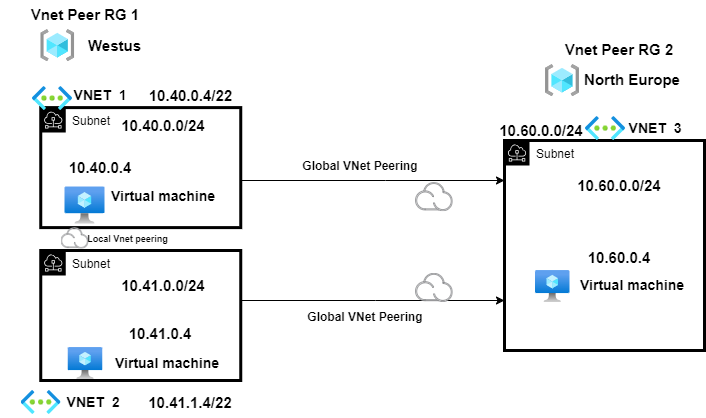

The diagram above was exported from draw.io. Its source (the exported page's mxGraphModel, read from the mxfile embedded in the PNG):
<mxGraphModel dx="798" dy="462" grid="1" gridSize="10" guides="1" tooltips="1" connect="1" arrows="1" fold="1" page="1" pageScale="1" pageWidth="827" pageHeight="1169" math="0" shadow="0">
  <root>
    <mxCell id="0" />
    <mxCell id="1" parent="0" />
    <mxCell id="XHJFXWR2b2_L5MQQh7j--4" value="Subnet" style="sketch=0;outlineConnect=0;html=1;whiteSpace=wrap;fontSize=12;fontStyle=0;shape=mxgraph.aws4.group;grIcon=mxgraph.aws4.group_subnet;verticalAlign=top;align=left;spacingLeft=30;dashed=0;strokeWidth=3;" vertex="1" parent="1">
      <mxGeometry x="529" y="150" width="200" height="210" as="geometry" />
    </mxCell>
    <mxCell id="XHJFXWR2b2_L5MQQh7j--13" value="" style="edgeStyle=orthogonalEdgeStyle;rounded=0;orthogonalLoop=1;jettySize=auto;html=1;" edge="1" parent="1" source="XHJFXWR2b2_L5MQQh7j--3" target="XHJFXWR2b2_L5MQQh7j--4">
      <mxGeometry relative="1" as="geometry">
        <mxPoint x="470" y="230" as="targetPoint" />
        <Array as="points">
          <mxPoint x="400" y="310" />
          <mxPoint x="400" y="310" />
        </Array>
      </mxGeometry>
    </mxCell>
    <mxCell id="XHJFXWR2b2_L5MQQh7j--3" value="Subnet" style="sketch=0;outlineConnect=0;html=1;whiteSpace=wrap;fontSize=12;fontStyle=0;shape=mxgraph.aws4.group;grIcon=mxgraph.aws4.group_subnet;verticalAlign=top;align=left;spacingLeft=30;dashed=0;strokeWidth=3;" vertex="1" parent="1">
      <mxGeometry x="65.25" y="260" width="200" height="130" as="geometry" />
    </mxCell>
    <mxCell id="XHJFXWR2b2_L5MQQh7j--12" value="" style="edgeStyle=orthogonalEdgeStyle;rounded=0;orthogonalLoop=1;jettySize=auto;html=1;" edge="1" parent="1" source="XHJFXWR2b2_L5MQQh7j--2" target="XHJFXWR2b2_L5MQQh7j--4">
      <mxGeometry relative="1" as="geometry">
        <mxPoint x="210" y="200.0000000000001" as="sourcePoint" />
        <mxPoint x="480" y="210" as="targetPoint" />
        <Array as="points">
          <mxPoint x="410" y="190" />
          <mxPoint x="410" y="190" />
        </Array>
      </mxGeometry>
    </mxCell>
    <mxCell id="XHJFXWR2b2_L5MQQh7j--2" value="Subnet" style="sketch=0;outlineConnect=0;html=1;whiteSpace=wrap;fontSize=12;fontStyle=0;shape=mxgraph.aws4.group;grIcon=mxgraph.aws4.group_subnet;verticalAlign=top;align=left;spacingLeft=30;dashed=0;strokeWidth=3;" vertex="1" parent="1">
      <mxGeometry x="65.25" y="117.1" width="200" height="120" as="geometry" />
    </mxCell>
    <mxCell id="XHJFXWR2b2_L5MQQh7j--1" value="" style="image;aspect=fixed;html=1;points=[];align=center;fontSize=12;image=img/lib/azure2/networking/Virtual_Networks.svg;" vertex="1" parent="1">
      <mxGeometry x="57" y="96.12" width="40" height="23.88" as="geometry" />
    </mxCell>
    <mxCell id="XHJFXWR2b2_L5MQQh7j--5" value="" style="image;aspect=fixed;html=1;points=[];align=center;fontSize=12;image=img/lib/azure2/compute/Virtual_Machine.svg;" vertex="1" parent="1">
      <mxGeometry x="89.5" y="196.45" width="40" height="37.1" as="geometry" />
    </mxCell>
    <mxCell id="XHJFXWR2b2_L5MQQh7j--6" value="" style="image;aspect=fixed;html=1;points=[];align=center;fontSize=12;image=img/lib/azure2/compute/Virtual_Machine.svg;" vertex="1" parent="1">
      <mxGeometry x="92.75" y="357" width="34.5" height="32" as="geometry" />
    </mxCell>
    <mxCell id="XHJFXWR2b2_L5MQQh7j--7" value="" style="image;aspect=fixed;html=1;points=[];align=center;fontSize=12;image=img/lib/azure2/compute/Virtual_Machine.svg;" vertex="1" parent="1">
      <mxGeometry x="560" y="280" width="34.5" height="32" as="geometry" />
    </mxCell>
    <mxCell id="XHJFXWR2b2_L5MQQh7j--10" value="&lt;b&gt;&lt;font style=&quot;font-size: 14px;&quot;&gt;VNET&amp;nbsp; 3&lt;/font&gt;&lt;/b&gt;" style="text;html=1;align=center;verticalAlign=middle;whiteSpace=wrap;rounded=0;" vertex="1" parent="1">
      <mxGeometry x="640" y="123.06" width="80" height="30" as="geometry" />
    </mxCell>
    <mxCell id="XHJFXWR2b2_L5MQQh7j--14" value="" style="image;aspect=fixed;html=1;points=[];align=center;fontSize=12;image=img/lib/azure2/networking/Virtual_Networks.svg;" vertex="1" parent="1">
      <mxGeometry x="45.5" y="400" width="40" height="23.88" as="geometry" />
    </mxCell>
    <mxCell id="XHJFXWR2b2_L5MQQh7j--15" value="" style="image;aspect=fixed;html=1;points=[];align=center;fontSize=12;image=img/lib/azure2/networking/Virtual_Networks.svg;" vertex="1" parent="1">
      <mxGeometry x="610" y="126.12" width="40" height="23.88" as="geometry" />
    </mxCell>
    <mxCell id="XHJFXWR2b2_L5MQQh7j--16" value="" style="image;aspect=fixed;html=1;points=[];align=center;fontSize=12;image=img/lib/azure2/general/Resource_Groups.svg;" vertex="1" parent="1">
      <mxGeometry x="65.25" y="39.12" width="34" height="32" as="geometry" />
    </mxCell>
    <mxCell id="XHJFXWR2b2_L5MQQh7j--17" value="" style="image;aspect=fixed;html=1;points=[];align=center;fontSize=12;image=img/lib/azure2/general/Resource_Groups.svg;" vertex="1" parent="1">
      <mxGeometry x="570" y="74.12" width="34" height="32" as="geometry" />
    </mxCell>
    <mxCell id="XHJFXWR2b2_L5MQQh7j--18" value="&lt;b&gt;&lt;font style=&quot;font-size: 15px;&quot;&gt;Westus&lt;/font&gt;&lt;/b&gt;" style="text;html=1;align=center;verticalAlign=middle;whiteSpace=wrap;rounded=0;" vertex="1" parent="1">
      <mxGeometry x="99.25" y="40.12" width="80.75" height="30" as="geometry" />
    </mxCell>
    <mxCell id="XHJFXWR2b2_L5MQQh7j--19" value="&lt;b&gt;&lt;font style=&quot;font-size: 15px;&quot;&gt;North Europe&lt;/font&gt;&lt;/b&gt;" style="text;html=1;align=center;verticalAlign=middle;whiteSpace=wrap;rounded=0;" vertex="1" parent="1">
      <mxGeometry x="604" y="74.12" width="106" height="30" as="geometry" />
    </mxCell>
    <mxCell id="XHJFXWR2b2_L5MQQh7j--20" value="&lt;b&gt;&lt;font style=&quot;font-size: 14px;&quot;&gt;VNET&amp;nbsp; 1&lt;/font&gt;&lt;/b&gt;" style="text;html=1;align=center;verticalAlign=middle;whiteSpace=wrap;rounded=0;" vertex="1" parent="1">
      <mxGeometry x="97" y="90" width="56" height="30" as="geometry" />
    </mxCell>
    <mxCell id="XHJFXWR2b2_L5MQQh7j--21" value="&lt;b&gt;&lt;font style=&quot;font-size: 14px;&quot;&gt;VNET&amp;nbsp; 2&lt;/font&gt;&lt;/b&gt;" style="text;html=1;align=center;verticalAlign=middle;whiteSpace=wrap;rounded=0;" vertex="1" parent="1">
      <mxGeometry x="89.5" y="396.94" width="56" height="30" as="geometry" />
    </mxCell>
    <mxCell id="XHJFXWR2b2_L5MQQh7j--22" value="&lt;b&gt;&lt;font style=&quot;font-size: 15px;&quot;&gt;10.40.0.4&lt;/font&gt;&lt;/b&gt;" style="text;html=1;align=center;verticalAlign=middle;whiteSpace=wrap;rounded=0;" vertex="1" parent="1">
      <mxGeometry x="75" y="162.1" width="100" height="30" as="geometry" />
    </mxCell>
    <mxCell id="XHJFXWR2b2_L5MQQh7j--23" value="&lt;b&gt;&lt;font style=&quot;font-size: 15px;&quot;&gt;10.41.0.4&lt;/font&gt;&lt;/b&gt;" style="text;html=1;align=center;verticalAlign=middle;whiteSpace=wrap;rounded=0;" vertex="1" parent="1">
      <mxGeometry x="135" y="328" width="100" height="30" as="geometry" />
    </mxCell>
    <mxCell id="XHJFXWR2b2_L5MQQh7j--25" value="&lt;b&gt;&lt;font style=&quot;font-size: 15px;&quot;&gt;10.40.0.0/24&lt;/font&gt;&lt;/b&gt;" style="text;html=1;align=center;verticalAlign=middle;whiteSpace=wrap;rounded=0;" vertex="1" parent="1">
      <mxGeometry x="127.25" y="120" width="122" height="30" as="geometry" />
    </mxCell>
    <mxCell id="XHJFXWR2b2_L5MQQh7j--27" value="&lt;b&gt;&lt;font style=&quot;font-size: 15px;&quot;&gt;10.40.0.4/22&lt;/font&gt;&lt;/b&gt;" style="text;html=1;align=center;verticalAlign=middle;whiteSpace=wrap;rounded=0;" vertex="1" parent="1">
      <mxGeometry x="153" y="90" width="125" height="30" as="geometry" />
    </mxCell>
    <mxCell id="XHJFXWR2b2_L5MQQh7j--28" value="&lt;b&gt;&lt;font style=&quot;font-size: 15px;&quot;&gt;10.41.1.4/22&lt;/font&gt;&lt;/b&gt;" style="text;html=1;align=center;verticalAlign=middle;whiteSpace=wrap;rounded=0;" vertex="1" parent="1">
      <mxGeometry x="165.25" y="396.94" width="100" height="30" as="geometry" />
    </mxCell>
    <mxCell id="XHJFXWR2b2_L5MQQh7j--29" value="&lt;b&gt;&lt;font style=&quot;font-size: 15px;&quot;&gt;10.41.0.0/24&lt;/font&gt;&lt;/b&gt;" style="text;html=1;align=center;verticalAlign=middle;whiteSpace=wrap;rounded=0;" vertex="1" parent="1">
      <mxGeometry x="138.25" y="280" width="100" height="30" as="geometry" />
    </mxCell>
    <mxCell id="XHJFXWR2b2_L5MQQh7j--30" value="&lt;b&gt;&lt;font style=&quot;font-size: 15px;&quot;&gt;Vnet Peer RG 1&lt;/font&gt;&lt;/b&gt;" style="text;html=1;align=center;verticalAlign=middle;whiteSpace=wrap;rounded=0;" vertex="1" parent="1">
      <mxGeometry x="25" y="9.12" width="170" height="30" as="geometry" />
    </mxCell>
    <mxCell id="XHJFXWR2b2_L5MQQh7j--31" value="&lt;b&gt;&lt;font style=&quot;font-size: 15px;&quot;&gt;Vnet Peer RG 2&lt;/font&gt;&lt;/b&gt;" style="text;html=1;align=center;verticalAlign=middle;whiteSpace=wrap;rounded=0;" vertex="1" parent="1">
      <mxGeometry x="559" y="44.120000000000005" width="170" height="30" as="geometry" />
    </mxCell>
    <mxCell id="XHJFXWR2b2_L5MQQh7j--32" value="&lt;b&gt;&lt;font style=&quot;font-size: 15px;&quot;&gt;10.60.0.0/24&lt;/font&gt;&lt;/b&gt;" style="text;html=1;align=center;verticalAlign=middle;whiteSpace=wrap;rounded=0;" vertex="1" parent="1">
      <mxGeometry x="583" y="180" width="122" height="30" as="geometry" />
    </mxCell>
    <mxCell id="XHJFXWR2b2_L5MQQh7j--33" value="&lt;b&gt;&lt;font style=&quot;font-size: 15px;&quot;&gt;10.60.0.0/24&lt;/font&gt;&lt;/b&gt;" style="text;html=1;align=center;verticalAlign=middle;whiteSpace=wrap;rounded=0;" vertex="1" parent="1">
      <mxGeometry x="521.75" y="126.94" width="88.25" height="26.12" as="geometry" />
    </mxCell>
    <mxCell id="XHJFXWR2b2_L5MQQh7j--34" value="&lt;b&gt;&lt;font style=&quot;font-size: 15px;&quot;&gt;10.60.0.4&lt;/font&gt;&lt;/b&gt;" style="text;html=1;align=center;verticalAlign=middle;whiteSpace=wrap;rounded=0;" vertex="1" parent="1">
      <mxGeometry x="599.87" y="253.88" width="88.25" height="26.12" as="geometry" />
    </mxCell>
    <mxCell id="XHJFXWR2b2_L5MQQh7j--35" value="&lt;b&gt;&lt;font style=&quot;font-size: 12px;&quot;&gt;Global VNet Peering&lt;/font&gt;&lt;/b&gt;" style="text;html=1;align=center;verticalAlign=middle;whiteSpace=wrap;rounded=0;" vertex="1" parent="1">
      <mxGeometry x="270" y="312" width="240" height="30" as="geometry" />
    </mxCell>
    <mxCell id="XHJFXWR2b2_L5MQQh7j--24" value="&lt;b&gt;&lt;font style=&quot;font-size: 12px;&quot;&gt;Global VNet Peering&lt;/font&gt;&lt;/b&gt;" style="text;html=1;align=center;verticalAlign=middle;whiteSpace=wrap;rounded=0;" vertex="1" parent="1">
      <mxGeometry x="265.25" y="161.20000000000005" width="240" height="30" as="geometry" />
    </mxCell>
    <mxCell id="XHJFXWR2b2_L5MQQh7j--40" value="&lt;b&gt;&lt;font style=&quot;font-size: 14px;&quot;&gt;Virtual machine&lt;/font&gt;&lt;/b&gt;" style="text;html=1;align=center;verticalAlign=middle;whiteSpace=wrap;rounded=0;" vertex="1" parent="1">
      <mxGeometry x="123.25" y="191.20000000000002" width="130" height="30" as="geometry" />
    </mxCell>
    <mxCell id="XHJFXWR2b2_L5MQQh7j--41" value="&lt;b&gt;&lt;font style=&quot;font-size: 14px;&quot;&gt;Virtual machine&lt;/font&gt;&lt;/b&gt;" style="text;html=1;align=center;verticalAlign=middle;whiteSpace=wrap;rounded=0;" vertex="1" parent="1">
      <mxGeometry x="127.25" y="358" width="130" height="30" as="geometry" />
    </mxCell>
    <mxCell id="XHJFXWR2b2_L5MQQh7j--42" value="&lt;b&gt;&lt;font style=&quot;font-size: 14px;&quot;&gt;Virtual machine&lt;/font&gt;&lt;/b&gt;" style="text;html=1;align=center;verticalAlign=middle;whiteSpace=wrap;rounded=0;" vertex="1" parent="1">
      <mxGeometry x="592" y="280" width="130" height="30" as="geometry" />
    </mxCell>
    <mxCell id="XHJFXWR2b2_L5MQQh7j--44" value="" style="image;aspect=fixed;perimeter=ellipsePerimeter;html=1;align=center;shadow=0;dashed=0;fontColor=#4277BB;labelBackgroundColor=default;fontSize=12;spacingTop=3;image=img/lib/ibm/miscellaneous/peer_cloud.svg;" vertex="1" parent="1">
      <mxGeometry x="440" y="192.1" width="37.79" height="29.1" as="geometry" />
    </mxCell>
    <mxCell id="XHJFXWR2b2_L5MQQh7j--45" value="" style="image;aspect=fixed;perimeter=ellipsePerimeter;html=1;align=center;shadow=0;dashed=0;fontColor=#4277BB;labelBackgroundColor=default;fontSize=12;spacingTop=3;image=img/lib/ibm/miscellaneous/peer_cloud.svg;" vertex="1" parent="1">
      <mxGeometry x="440" y="282.9" width="37.79" height="29.1" as="geometry" />
    </mxCell>
    <mxCell id="XHJFXWR2b2_L5MQQh7j--46" value="" style="image;aspect=fixed;perimeter=ellipsePerimeter;html=1;align=center;shadow=0;dashed=0;fontColor=#4277BB;labelBackgroundColor=default;fontSize=12;spacingTop=3;image=img/lib/ibm/miscellaneous/peer_cloud.svg;" vertex="1" parent="1">
      <mxGeometry x="85.5" y="237.1" width="27.95" height="21.52" as="geometry" />
    </mxCell>
    <mxCell id="XHJFXWR2b2_L5MQQh7j--47" value="&lt;b&gt;&lt;font style=&quot;font-size: 9px;&quot;&gt;Local Vnet peering&lt;/font&gt;&lt;/b&gt;" style="text;html=1;align=center;verticalAlign=middle;whiteSpace=wrap;rounded=0;" vertex="1" parent="1">
      <mxGeometry x="97" y="232.86" width="111" height="30" as="geometry" />
    </mxCell>
  </root>
</mxGraphModel>